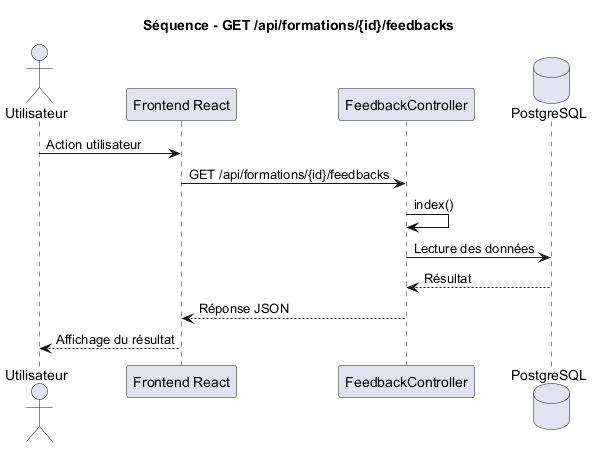

The diagram above was rendered by PlantUML. Its source (embedded in the PNG):
@startuml
title Séquence - GET /api/formations/{id}/feedbacks

actor Utilisateur
participant "Frontend React" as Frontend
participant "FeedbackController" as Controller
database "PostgreSQL" as DB

Utilisateur -> Frontend : Action utilisateur
Frontend -> Controller : GET /api/formations/{id}/feedbacks
Controller -> Controller : index()
Controller -> DB : Lecture des données
DB --> Controller : Résultat
Controller --> Frontend : Réponse JSON
Frontend --> Utilisateur : Affichage du résultat

@enduml